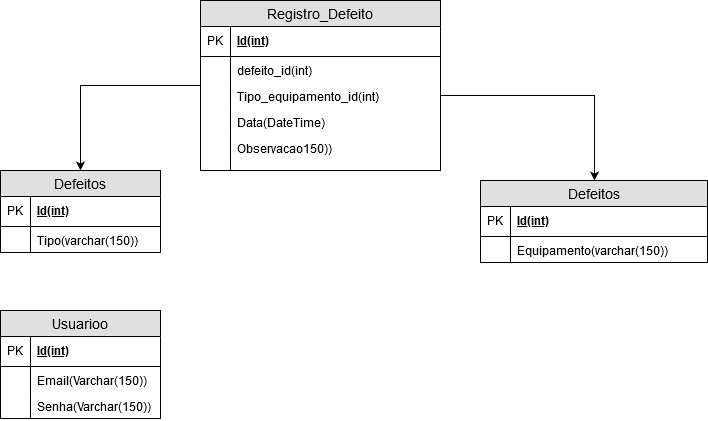

The diagram above was exported from draw.io. Its source (the exported page's mxGraphModel, read from the mxfile embedded in the PNG):
<mxGraphModel dx="1662" dy="735" grid="1" gridSize="10" guides="1" tooltips="1" connect="1" arrows="1" fold="1" page="1" pageScale="1" pageWidth="827" pageHeight="1169" math="0" shadow="0">
  <root>
    <mxCell id="0" />
    <mxCell id="1" parent="0" />
    <mxCell id="q6wjt2wIasOavXjAx986-30" value="Defeitos" style="swimlane;fontStyle=0;childLayout=stackLayout;horizontal=1;startSize=26;fillColor=#e0e0e0;horizontalStack=0;resizeParent=1;resizeParentMax=0;resizeLast=0;collapsible=1;marginBottom=0;swimlaneFillColor=#ffffff;align=center;fontSize=14;" vertex="1" parent="1">
      <mxGeometry x="80" y="210" width="160" height="82" as="geometry" />
    </mxCell>
    <mxCell id="q6wjt2wIasOavXjAx986-31" value="Id(int)" style="shape=partialRectangle;top=0;left=0;right=0;bottom=1;align=left;verticalAlign=middle;fillColor=none;spacingLeft=34;spacingRight=4;overflow=hidden;rotatable=0;points=[[0,0.5],[1,0.5]];portConstraint=eastwest;dropTarget=0;fontStyle=5;fontSize=12;" vertex="1" parent="q6wjt2wIasOavXjAx986-30">
      <mxGeometry y="26" width="160" height="30" as="geometry" />
    </mxCell>
    <mxCell id="q6wjt2wIasOavXjAx986-32" value="PK" style="shape=partialRectangle;top=0;left=0;bottom=0;fillColor=none;align=left;verticalAlign=middle;spacingLeft=4;spacingRight=4;overflow=hidden;rotatable=0;points=[];portConstraint=eastwest;part=1;fontSize=12;" vertex="1" connectable="0" parent="q6wjt2wIasOavXjAx986-31">
      <mxGeometry width="30" height="30" as="geometry" />
    </mxCell>
    <mxCell id="q6wjt2wIasOavXjAx986-33" value="Tipo(varchar(150))" style="shape=partialRectangle;top=0;left=0;right=0;bottom=0;align=left;verticalAlign=top;fillColor=none;spacingLeft=34;spacingRight=4;overflow=hidden;rotatable=0;points=[[0,0.5],[1,0.5]];portConstraint=eastwest;dropTarget=0;fontSize=12;" vertex="1" parent="q6wjt2wIasOavXjAx986-30">
      <mxGeometry y="56" width="160" height="26" as="geometry" />
    </mxCell>
    <mxCell id="q6wjt2wIasOavXjAx986-34" value="" style="shape=partialRectangle;top=0;left=0;bottom=0;fillColor=none;align=left;verticalAlign=top;spacingLeft=4;spacingRight=4;overflow=hidden;rotatable=0;points=[];portConstraint=eastwest;part=1;fontSize=12;" vertex="1" connectable="0" parent="q6wjt2wIasOavXjAx986-33">
      <mxGeometry width="30" height="26" as="geometry" />
    </mxCell>
    <mxCell id="q6wjt2wIasOavXjAx986-37" value="Defeitos" style="swimlane;fontStyle=0;childLayout=stackLayout;horizontal=1;startSize=26;fillColor=#e0e0e0;horizontalStack=0;resizeParent=1;resizeParentMax=0;resizeLast=0;collapsible=1;marginBottom=0;swimlaneFillColor=#ffffff;align=center;fontSize=14;" vertex="1" parent="1">
      <mxGeometry x="560" y="220" width="227" height="82" as="geometry" />
    </mxCell>
    <mxCell id="q6wjt2wIasOavXjAx986-38" value="Id(int)" style="shape=partialRectangle;top=0;left=0;right=0;bottom=1;align=left;verticalAlign=middle;fillColor=none;spacingLeft=34;spacingRight=4;overflow=hidden;rotatable=0;points=[[0,0.5],[1,0.5]];portConstraint=eastwest;dropTarget=0;fontStyle=5;fontSize=12;" vertex="1" parent="q6wjt2wIasOavXjAx986-37">
      <mxGeometry y="26" width="227" height="30" as="geometry" />
    </mxCell>
    <mxCell id="q6wjt2wIasOavXjAx986-39" value="PK" style="shape=partialRectangle;top=0;left=0;bottom=0;fillColor=none;align=left;verticalAlign=middle;spacingLeft=4;spacingRight=4;overflow=hidden;rotatable=0;points=[];portConstraint=eastwest;part=1;fontSize=12;" vertex="1" connectable="0" parent="q6wjt2wIasOavXjAx986-38">
      <mxGeometry width="30" height="30" as="geometry" />
    </mxCell>
    <mxCell id="q6wjt2wIasOavXjAx986-40" value="Equipamento(varchar(150))" style="shape=partialRectangle;top=0;left=0;right=0;bottom=0;align=left;verticalAlign=top;fillColor=none;spacingLeft=34;spacingRight=4;overflow=hidden;rotatable=0;points=[[0,0.5],[1,0.5]];portConstraint=eastwest;dropTarget=0;fontSize=12;" vertex="1" parent="q6wjt2wIasOavXjAx986-37">
      <mxGeometry y="56" width="227" height="26" as="geometry" />
    </mxCell>
    <mxCell id="q6wjt2wIasOavXjAx986-41" value="" style="shape=partialRectangle;top=0;left=0;bottom=0;fillColor=none;align=left;verticalAlign=top;spacingLeft=4;spacingRight=4;overflow=hidden;rotatable=0;points=[];portConstraint=eastwest;part=1;fontSize=12;" vertex="1" connectable="0" parent="q6wjt2wIasOavXjAx986-40">
      <mxGeometry width="30" height="26" as="geometry" />
    </mxCell>
    <mxCell id="q6wjt2wIasOavXjAx986-70" style="edgeStyle=orthogonalEdgeStyle;rounded=0;orthogonalLoop=1;jettySize=auto;html=1;entryX=0.5;entryY=0;entryDx=0;entryDy=0;" edge="1" parent="1" source="q6wjt2wIasOavXjAx986-44" target="q6wjt2wIasOavXjAx986-30">
      <mxGeometry relative="1" as="geometry" />
    </mxCell>
    <mxCell id="q6wjt2wIasOavXjAx986-44" value="Registro_Defeito" style="swimlane;fontStyle=0;childLayout=stackLayout;horizontal=1;startSize=26;fillColor=#e0e0e0;horizontalStack=0;resizeParent=1;resizeParentMax=0;resizeLast=0;collapsible=1;marginBottom=0;swimlaneFillColor=#ffffff;align=center;fontSize=14;" vertex="1" parent="1">
      <mxGeometry x="280" y="40" width="240" height="170" as="geometry" />
    </mxCell>
    <mxCell id="q6wjt2wIasOavXjAx986-45" value="Id(int)" style="shape=partialRectangle;top=0;left=0;right=0;bottom=1;align=left;verticalAlign=middle;fillColor=none;spacingLeft=34;spacingRight=4;overflow=hidden;rotatable=0;points=[[0,0.5],[1,0.5]];portConstraint=eastwest;dropTarget=0;fontStyle=5;fontSize=12;" vertex="1" parent="q6wjt2wIasOavXjAx986-44">
      <mxGeometry y="26" width="240" height="30" as="geometry" />
    </mxCell>
    <mxCell id="q6wjt2wIasOavXjAx986-46" value="PK" style="shape=partialRectangle;top=0;left=0;bottom=0;fillColor=none;align=left;verticalAlign=middle;spacingLeft=4;spacingRight=4;overflow=hidden;rotatable=0;points=[];portConstraint=eastwest;part=1;fontSize=12;" vertex="1" connectable="0" parent="q6wjt2wIasOavXjAx986-45">
      <mxGeometry width="30" height="30" as="geometry" />
    </mxCell>
    <mxCell id="q6wjt2wIasOavXjAx986-47" value="defeito_id(int)" style="shape=partialRectangle;top=0;left=0;right=0;bottom=0;align=left;verticalAlign=top;fillColor=none;spacingLeft=34;spacingRight=4;overflow=hidden;rotatable=0;points=[[0,0.5],[1,0.5]];portConstraint=eastwest;dropTarget=0;fontSize=12;" vertex="1" parent="q6wjt2wIasOavXjAx986-44">
      <mxGeometry y="56" width="240" height="26" as="geometry" />
    </mxCell>
    <mxCell id="q6wjt2wIasOavXjAx986-48" value="" style="shape=partialRectangle;top=0;left=0;bottom=0;fillColor=none;align=left;verticalAlign=top;spacingLeft=4;spacingRight=4;overflow=hidden;rotatable=0;points=[];portConstraint=eastwest;part=1;fontSize=12;" vertex="1" connectable="0" parent="q6wjt2wIasOavXjAx986-47">
      <mxGeometry width="30" height="26" as="geometry" />
    </mxCell>
    <mxCell id="q6wjt2wIasOavXjAx986-57" value="Tipo_equipamento_id(int)" style="shape=partialRectangle;top=0;left=0;right=0;bottom=0;align=left;verticalAlign=top;fillColor=none;spacingLeft=34;spacingRight=4;overflow=hidden;rotatable=0;points=[[0,0.5],[1,0.5]];portConstraint=eastwest;dropTarget=0;fontSize=12;" vertex="1" parent="q6wjt2wIasOavXjAx986-44">
      <mxGeometry y="82" width="240" height="26" as="geometry" />
    </mxCell>
    <mxCell id="q6wjt2wIasOavXjAx986-58" value="" style="shape=partialRectangle;top=0;left=0;bottom=0;fillColor=none;align=left;verticalAlign=top;spacingLeft=4;spacingRight=4;overflow=hidden;rotatable=0;points=[];portConstraint=eastwest;part=1;fontSize=12;" vertex="1" connectable="0" parent="q6wjt2wIasOavXjAx986-57">
      <mxGeometry width="30" height="26" as="geometry" />
    </mxCell>
    <mxCell id="q6wjt2wIasOavXjAx986-51" value="Data(DateTime)" style="shape=partialRectangle;top=0;left=0;right=0;bottom=0;align=left;verticalAlign=top;fillColor=none;spacingLeft=34;spacingRight=4;overflow=hidden;rotatable=0;points=[[0,0.5],[1,0.5]];portConstraint=eastwest;dropTarget=0;fontSize=12;" vertex="1" parent="q6wjt2wIasOavXjAx986-44">
      <mxGeometry y="108" width="240" height="26" as="geometry" />
    </mxCell>
    <mxCell id="q6wjt2wIasOavXjAx986-52" value="" style="shape=partialRectangle;top=0;left=0;bottom=0;fillColor=none;align=left;verticalAlign=top;spacingLeft=4;spacingRight=4;overflow=hidden;rotatable=0;points=[];portConstraint=eastwest;part=1;fontSize=12;" vertex="1" connectable="0" parent="q6wjt2wIasOavXjAx986-51">
      <mxGeometry width="30" height="26" as="geometry" />
    </mxCell>
    <mxCell id="q6wjt2wIasOavXjAx986-53" value="Observacao150))" style="shape=partialRectangle;top=0;left=0;right=0;bottom=0;align=left;verticalAlign=top;fillColor=none;spacingLeft=34;spacingRight=4;overflow=hidden;rotatable=0;points=[[0,0.5],[1,0.5]];portConstraint=eastwest;dropTarget=0;fontSize=12;" vertex="1" parent="q6wjt2wIasOavXjAx986-44">
      <mxGeometry y="134" width="240" height="26" as="geometry" />
    </mxCell>
    <mxCell id="q6wjt2wIasOavXjAx986-54" value="" style="shape=partialRectangle;top=0;left=0;bottom=0;fillColor=none;align=left;verticalAlign=top;spacingLeft=4;spacingRight=4;overflow=hidden;rotatable=0;points=[];portConstraint=eastwest;part=1;fontSize=12;" vertex="1" connectable="0" parent="q6wjt2wIasOavXjAx986-53">
      <mxGeometry width="30" height="26" as="geometry" />
    </mxCell>
    <mxCell id="q6wjt2wIasOavXjAx986-49" value="" style="shape=partialRectangle;top=0;left=0;right=0;bottom=0;align=left;verticalAlign=top;fillColor=none;spacingLeft=34;spacingRight=4;overflow=hidden;rotatable=0;points=[[0,0.5],[1,0.5]];portConstraint=eastwest;dropTarget=0;fontSize=12;" vertex="1" parent="q6wjt2wIasOavXjAx986-44">
      <mxGeometry y="160" width="240" height="10" as="geometry" />
    </mxCell>
    <mxCell id="q6wjt2wIasOavXjAx986-50" value="" style="shape=partialRectangle;top=0;left=0;bottom=0;fillColor=none;align=left;verticalAlign=top;spacingLeft=4;spacingRight=4;overflow=hidden;rotatable=0;points=[];portConstraint=eastwest;part=1;fontSize=12;" vertex="1" connectable="0" parent="q6wjt2wIasOavXjAx986-49">
      <mxGeometry width="30" height="10" as="geometry" />
    </mxCell>
    <mxCell id="q6wjt2wIasOavXjAx986-59" value="Usuarioo" style="swimlane;fontStyle=0;childLayout=stackLayout;horizontal=1;startSize=26;fillColor=#e0e0e0;horizontalStack=0;resizeParent=1;resizeParentMax=0;resizeLast=0;collapsible=1;marginBottom=0;swimlaneFillColor=#ffffff;align=center;fontSize=14;" vertex="1" parent="1">
      <mxGeometry x="80" y="350" width="160" height="108" as="geometry" />
    </mxCell>
    <mxCell id="q6wjt2wIasOavXjAx986-60" value="Id(int)" style="shape=partialRectangle;top=0;left=0;right=0;bottom=1;align=left;verticalAlign=middle;fillColor=none;spacingLeft=34;spacingRight=4;overflow=hidden;rotatable=0;points=[[0,0.5],[1,0.5]];portConstraint=eastwest;dropTarget=0;fontStyle=5;fontSize=12;" vertex="1" parent="q6wjt2wIasOavXjAx986-59">
      <mxGeometry y="26" width="160" height="30" as="geometry" />
    </mxCell>
    <mxCell id="q6wjt2wIasOavXjAx986-61" value="PK" style="shape=partialRectangle;top=0;left=0;bottom=0;fillColor=none;align=left;verticalAlign=middle;spacingLeft=4;spacingRight=4;overflow=hidden;rotatable=0;points=[];portConstraint=eastwest;part=1;fontSize=12;" vertex="1" connectable="0" parent="q6wjt2wIasOavXjAx986-60">
      <mxGeometry width="30" height="30" as="geometry" />
    </mxCell>
    <mxCell id="q6wjt2wIasOavXjAx986-62" value="Email(Varchar(150))" style="shape=partialRectangle;top=0;left=0;right=0;bottom=0;align=left;verticalAlign=top;fillColor=none;spacingLeft=34;spacingRight=4;overflow=hidden;rotatable=0;points=[[0,0.5],[1,0.5]];portConstraint=eastwest;dropTarget=0;fontSize=12;" vertex="1" parent="q6wjt2wIasOavXjAx986-59">
      <mxGeometry y="56" width="160" height="26" as="geometry" />
    </mxCell>
    <mxCell id="q6wjt2wIasOavXjAx986-63" value="" style="shape=partialRectangle;top=0;left=0;bottom=0;fillColor=none;align=left;verticalAlign=top;spacingLeft=4;spacingRight=4;overflow=hidden;rotatable=0;points=[];portConstraint=eastwest;part=1;fontSize=12;" vertex="1" connectable="0" parent="q6wjt2wIasOavXjAx986-62">
      <mxGeometry width="30" height="26" as="geometry" />
    </mxCell>
    <mxCell id="q6wjt2wIasOavXjAx986-64" value="Senha(Varchar(150))" style="shape=partialRectangle;top=0;left=0;right=0;bottom=0;align=left;verticalAlign=top;fillColor=none;spacingLeft=34;spacingRight=4;overflow=hidden;rotatable=0;points=[[0,0.5],[1,0.5]];portConstraint=eastwest;dropTarget=0;fontSize=12;" vertex="1" parent="q6wjt2wIasOavXjAx986-59">
      <mxGeometry y="82" width="160" height="26" as="geometry" />
    </mxCell>
    <mxCell id="q6wjt2wIasOavXjAx986-65" value="" style="shape=partialRectangle;top=0;left=0;bottom=0;fillColor=none;align=left;verticalAlign=top;spacingLeft=4;spacingRight=4;overflow=hidden;rotatable=0;points=[];portConstraint=eastwest;part=1;fontSize=12;" vertex="1" connectable="0" parent="q6wjt2wIasOavXjAx986-64">
      <mxGeometry width="30" height="26" as="geometry" />
    </mxCell>
    <mxCell id="q6wjt2wIasOavXjAx986-71" style="edgeStyle=orthogonalEdgeStyle;rounded=0;orthogonalLoop=1;jettySize=auto;html=1;" edge="1" parent="1" source="q6wjt2wIasOavXjAx986-57" target="q6wjt2wIasOavXjAx986-37">
      <mxGeometry relative="1" as="geometry" />
    </mxCell>
  </root>
</mxGraphModel>